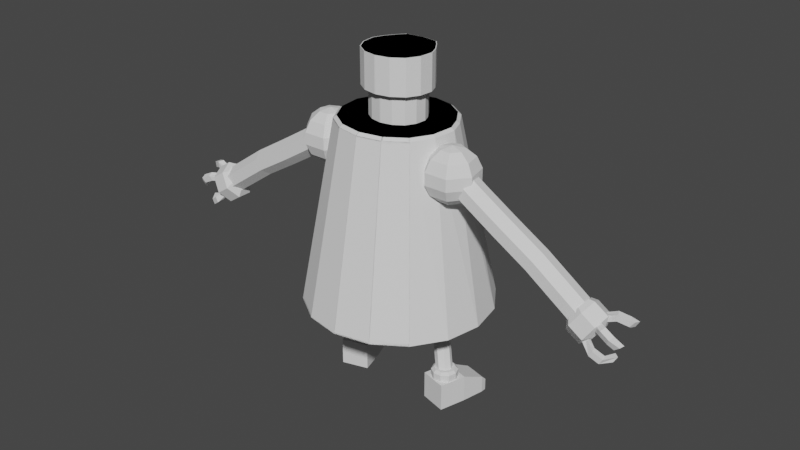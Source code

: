 # Source: friend.blend  (saved by Blender 3.4.6; exported with 4.5.12 LTS)
import bpy
from mathutils import Matrix  # noqa: F401  (used for matrix-valued properties, if any)

bpy.ops.wm.read_factory_settings(use_empty=True)
scene = bpy.context.scene
scene.name = 'Scene'

# ---- collections
col_collection = bpy.data.collections.new('Collection'); scene.collection.children.link(col_collection)

# ---- world
world_world = bpy.data.worlds.new('World'); scene.world = world_world
world_world.use_nodes = True; world_world.node_tree.nodes.clear()
_N = world_world.node_tree.nodes; _L = world_world.node_tree.links
n0 = _N.new('ShaderNodeOutputWorld'); n0.name = 'World Output'; n0.location = (300, 300)
n1 = _N.new('ShaderNodeBackground'); n1.name = 'Background'; n1.location = (10, 300)
n1.inputs[0].default_value = (0.05088, 0.05088, 0.05088, 1.0)
_L.new(n1.outputs[0], n0.inputs[0])
n0.is_active_output = True
world_world.color = (0.05088, 0.05088, 0.05088)
world_world.use_sun_shadow = False
world_world.sun_shadow_jitter_overblur = 0.0

# ---- meshes
me_cylinder = bpy.data.meshes.new('Cylinder')
me_cylinder.from_pydata([(-4.913, -2.035, 10.87), (-3.76, -3.76, 10.87), (-2.035, -4.913, 10.87), (-1.004e-07, -5.317, 10.87), (2.035, -4.913, 10.87), (3.76, -3.76, 10.87), (4.913, -2.035, 10.87), (5.317, 0.0, 10.87), (-5.317, 0.0, 10.87), (-4.913, 2.035, 10.87), (-3.76, 3.76, 10.87), (-2.035, 4.913, 10.87), (-1.004e-07, 5.317, 10.87), (2.035, 4.913, 10.87), (3.76, 3.76, 10.87), (4.913, 2.035, 10.87), (-1.112e-07, -4.385, 10.33), (-1.678, -4.051, 10.33), (1.678, -4.051, 10.33), (3.1, -3.1, 10.33), (4.051, -1.678, 10.33), (4.385, 0.0, 10.33), (-3.1, -3.1, 10.33), (-4.051, -1.678, 10.33), (-4.385, 0.0, 10.33), (-4.051, 1.678, 10.33), (-3.1, 3.1, 10.33), (-1.678, 4.051, 10.33), (-1.112e-07, 4.385, 10.33), (1.678, 4.051, 10.33), (3.1, 3.1, 10.33), (4.051, 1.678, 10.33), (-2.89, -1.294, 21.42), (-3.053, -1.361, 21.28), (-2.16, -2.387, 21.42), (-2.282, -2.515, 21.28), (-1.072, -2.994, 21.42), (-1.129, -3.161, 21.28), (0.2134, -3.11, 21.42), (0.2322, -3.287, 21.28), (1.122, -2.744, 21.42), (1.202, -2.901, 21.28), (2.094, -2.094, 21.42), (2.22, -2.22, 21.28), (2.736, -1.133, 21.42), (2.901, -1.202, 21.28), (2.961, 0.0, 21.42), (3.14, 0.0, 21.28), (-3.147, 1.863e-09, 21.42), (-3.324, 0.0, 21.28), (-2.89, 1.294, 21.42), (-3.053, 1.361, 21.28), (-2.16, 2.387, 21.42), (-2.282, 2.515, 21.28), (-1.072, 2.994, 21.42), (-1.129, 3.161, 21.28), (0.2134, 3.11, 21.42), (0.2322, 3.287, 21.28), (1.122, 2.744, 21.42), (1.202, 2.901, 21.28), (2.094, 2.094, 21.42), (2.22, 2.22, 21.28), (2.736, 1.133, 21.42), (2.901, 1.202, 21.28)], [], [(7, 47, 45, 6), (15, 63, 47, 7), (6, 45, 43, 5), (5, 43, 41, 4), (4, 41, 39, 3), (3, 39, 37, 2), (0, 33, 49, 8), (2, 37, 35, 1), (9, 51, 53, 10), (10, 53, 55, 11), (11, 55, 57, 12), (12, 57, 59, 13), (13, 59, 61, 14), (14, 61, 63, 15), (2, 1, 22, 17), (8, 49, 51, 9), (1, 35, 33, 0), (20, 19, 18, 16, 17, 22, 23, 24, 25, 26, 27, 28, 29, 30, 31, 21), (10, 11, 27, 26), (15, 7, 21, 31), (4, 3, 16, 18), (8, 9, 25, 24), (13, 14, 30, 29), (1, 0, 23, 22), (11, 12, 28, 27), (7, 6, 20, 21), (5, 4, 18, 19), (9, 10, 26, 25), (14, 15, 31, 30), (0, 8, 24, 23), (3, 2, 17, 16), (12, 13, 29, 28), (6, 5, 19, 20), (39, 41, 40, 38), (41, 43, 42, 40), (43, 45, 44, 42), (45, 47, 46, 44), (37, 39, 38, 36), (35, 37, 36, 34), (33, 35, 34, 32), (49, 33, 32, 48), (51, 49, 48, 50), (53, 51, 50, 52), (55, 53, 52, 54), (57, 55, 54, 56), (59, 57, 56, 58), (61, 59, 58, 60), (63, 61, 60, 62), (47, 63, 62, 46), (40, 42, 44, 46, 62, 60, 58, 56, 54, 52, 50, 48, 32, 34, 36, 38)])
_uv = me_cylinder.uv_layers.new(name='UVMap')
_uv.uv.foreach_set('vector', [0.9375, 0.5, 0.9375, 0.9932, 0.875, 0.9932, 0.875, 0.5, 0.0625, 0.5, 0.0625, 0.9932, 0.0, 0.9932, 0.0, 0.5, 1.0, 0.5, 1.0, 0.9932, 0.9375, 0.9932, 0.9375, 0.5, 0.875, 0.5, 0.875, 0.9932, 0.8125, 0.9932, 0.8125, 0.5, 0.8125, 0.5, 0.8125, 0.9932, 0.75, 0.9932, 0.75, 0.5, 0.75, 0.5, 0.75, 0.9932, 0.6875, 0.9932, 0.6875, 0.5, 0.5625, 0.5, 0.5625, 0.9932, 0.5, 0.9932, 0.5, 0.5, 0.6875, 0.5, 0.6875, 0.9932, 0.625, 0.9932, 0.625, 0.5, 0.4375, 0.5, 0.4375, 0.9932, 0.375, 0.9932, 0.375, 0.5, 0.375, 0.5, 0.375, 0.9932, 0.3125, 0.9932, 0.3125, 0.5, 0.3125, 0.5, 0.3125, 0.9932, 0.25, 0.9932, 0.25, 0.5, 0.25, 0.5, 0.25, 0.9932, 0.1875, 0.9932, 0.1875, 0.5, 0.1875, 0.5, 0.1875, 0.9932, 0.125, 0.9932, 0.125, 0.5, 0.125, 0.5, 0.125, 0.9932, 0.0625, 0.9932, 0.0625, 0.5, 0.6875, 0.5, 0.625, 0.5, 0.625, 0.5, 0.6875, 0.5, 0.5, 0.5, 0.5, 0.9932, 0.4375, 0.9932, 0.4375, 0.5, 0.625, 0.5, 0.625, 0.9932, 0.5625, 0.9932, 0.5625, 0.5, 0.8418, 0.4717, 0.9197, 0.4197, 0.9717, 0.3418, 0.99, 0.25, 0.9717, 0.1582, 0.9197, 0.08029, 0.8418, 0.02827, 0.75, 0.01, 0.6582, 0.02827, 0.5803, 0.08029, 0.5283, 0.1582, 0.51, 0.25, 0.5283, 0.3418, 0.5803, 0.4197, 0.6582, 0.4717, 0.75, 0.49, 0.375, 0.5, 0.3125, 0.5, 0.3125, 0.5, 0.375, 0.5, 0.0625, 0.5, 0.0, 0.5, 0.0, 0.5, 0.0625, 0.5, 0.8125, 0.5, 0.75, 0.5, 0.75, 0.5, 0.8125, 0.5, 0.5, 0.5, 0.4375, 0.5, 0.4375, 0.5, 0.5, 0.5, 0.1875, 0.5, 0.125, 0.5, 0.125, 0.5, 0.1875, 0.5, 0.625, 0.5, 0.5625, 0.5, 0.5625, 0.5, 0.625, 0.5, 0.3125, 0.5, 0.25, 0.5, 0.25, 0.5, 0.3125, 0.5, 0.9375, 0.5, 0.875, 0.5, 0.875, 0.5, 0.9375, 0.5, 0.875, 0.5, 0.8125, 0.5, 0.8125, 0.5, 0.875, 0.5, 0.4375, 0.5, 0.375, 0.5, 0.375, 0.5, 0.4375, 0.5, 0.125, 0.5, 0.0625, 0.5, 0.0625, 0.5, 0.125, 0.5, 0.5625, 0.5, 0.5, 0.5, 0.5, 0.5, 0.5625, 0.5, 0.75, 0.5, 0.6875, 0.5, 0.6875, 0.5, 0.75, 0.5, 0.25, 0.5, 0.1875, 0.5, 0.1875, 0.5, 0.25, 0.5, 1.0, 0.5, 0.9375, 0.5, 0.9375, 0.5, 1.0, 0.5, 0.49, 0.25, 0.4717, 0.3418, 0.4607, 0.3353, 0.4792, 0.251, 0.4717, 0.3418, 0.4197, 0.4197, 0.4115, 0.4115, 0.4607, 0.3353, 0.4197, 0.4197, 0.3418, 0.4717, 0.3374, 0.4611, 0.4115, 0.4115, 0.3418, 0.4717, 0.25, 0.49, 0.25, 0.4785, 0.3374, 0.4611, 0.4717, 0.1582, 0.49, 0.25, 0.4792, 0.251, 0.4618, 0.1618, 0.4197, 0.08029, 0.4717, 0.1582, 0.4618, 0.1618, 0.4128, 0.08776, 0.3418, 0.02827, 0.4197, 0.08029, 0.4128, 0.08776, 0.338, 0.03814, 0.25, 0.01, 0.3418, 0.02827, 0.338, 0.03814, 0.25, 0.02063, 0.1582, 0.02827, 0.25, 0.01, 0.25, 0.02063, 0.162, 0.03814, 0.08029, 0.08029, 0.1582, 0.02827, 0.162, 0.03814, 0.08721, 0.08776, 0.02827, 0.1582, 0.08029, 0.08029, 0.08721, 0.08776, 0.03815, 0.1618, 0.01001, 0.25, 0.02827, 0.1582, 0.03815, 0.1618, 0.02082, 0.251, 0.02827, 0.3418, 0.01, 0.25, 0.02082, 0.251, 0.03927, 0.3353, 0.08029, 0.4197, 0.02827, 0.3418, 0.03927, 0.3353, 0.08854, 0.4115, 0.1582, 0.4717, 0.08029, 0.4197, 0.08854, 0.4115, 0.1626, 0.4611, 0.25, 0.49, 0.1582, 0.4717, 0.1626, 0.4611, 0.25, 0.4785, 0.4607, 0.3353, 0.4115, 0.4115, 0.3374, 0.4611, 0.25, 0.4785, 0.1626, 0.4611, 0.08854, 0.4115, 0.03927, 0.3353, 0.02082, 0.251, 0.03815, 0.1618, 0.08721, 0.08776, 0.162, 0.03814, 0.25, 0.02063, 0.338, 0.03814, 0.4128, 0.08776, 0.4618, 0.1618, 0.4792, 0.251])
me_cylinder.use_mirror_y = True
me_cylinder.update()
me_cylinder_001 = bpy.data.meshes.new('Cylinder.001')
me_cylinder_001.from_pydata([(-1.412, -0.6549, 21.35), (-1.054, -1.191, 21.35), (-0.5174, -1.49, 21.35), (0.1151, -1.547, 21.35), (0.5619, -1.367, 21.35), (1.034, -1.052, 21.35), (1.35, -0.7898, 21.35), (1.46, -0.02245, 21.35), (-1.538, -0.02245, 21.35), (-1.412, 0.61, 21.35), (-1.054, 1.146, 21.35), (-0.5174, 1.445, 21.35), (0.1151, 1.502, 21.35), (0.5619, 1.322, 21.35), (1.034, 1.007, 21.35), (1.35, 0.7363, 21.35), (-1.412, -0.6549, 23.02), (-1.054, -1.191, 23.02), (-0.5174, -1.49, 23.02), (0.1151, -1.547, 23.02), (0.5619, -1.367, 23.02), (1.034, -1.052, 23.02), (1.35, -0.7898, 23.02), (1.46, -0.02245, 23.02), (-1.538, -0.02245, 23.02), (-1.412, 0.61, 23.02), (-1.054, 1.146, 23.02), (-0.5174, 1.445, 23.02), (0.1151, 1.502, 23.02), (0.5619, 1.322, 23.02), (1.034, 1.007, 23.02), (1.35, 0.7363, 23.02), (0.1419, -1.919, 23.02), (0.6976, -1.695, 23.02), (1.285, -1.302, 23.02), (1.677, -0.9766, 23.02), (1.815, -0.02232, 23.02), (-0.6446, -1.847, 23.02), (-1.311, -1.476, 23.02), (-1.757, -0.8088, 23.02), (-1.913, -0.02232, 23.02), (-1.757, 0.7642, 23.02), (-1.311, 1.431, 23.02), (-0.6446, 1.803, 23.02), (0.1419, 1.874, 23.02), (0.6976, 1.65, 23.02), (1.285, 1.258, 23.02), (1.677, 0.9213, 23.02), (0.1419, -1.919, 25.01), (0.6976, -1.695, 25.01), (1.285, -1.302, 25.01), (1.677, -0.9766, 25.01), (1.815, -0.02232, 25.01), (-0.6446, -1.847, 25.01), (-1.311, -1.476, 25.01), (-1.757, -0.8088, 25.01), (-1.913, -0.02232, 25.01), (-1.757, 0.7642, 25.01), (-1.311, 1.431, 25.01), (-0.6446, 1.803, 25.01), (0.1419, 1.874, 25.01), (0.6976, 1.65, 25.01), (1.285, 1.258, 25.01), (1.677, 0.9213, 25.01)], [], [(4, 3, 2, 1, 0, 8, 9, 10, 11, 12, 13, 14, 15, 7, 6, 5), (21, 22, 35, 34), (15, 14, 30, 31), (8, 0, 16, 24), (3, 4, 20, 19), (7, 15, 31, 23), (9, 8, 24, 25), (4, 5, 21, 20), (10, 9, 25, 26), (5, 6, 22, 21), (11, 10, 26, 27), (6, 7, 23, 22), (12, 11, 27, 28), (2, 3, 19, 18), (13, 12, 28, 29), (1, 2, 18, 17), (14, 13, 29, 30), (0, 1, 17, 16), (41, 40, 56, 57), (27, 26, 42, 43), (22, 23, 36, 35), (28, 27, 43, 44), (18, 19, 32, 37), (29, 28, 44, 45), (17, 18, 37, 38), (30, 29, 45, 46), (16, 17, 38, 39), (31, 30, 46, 47), (24, 16, 39, 40), (19, 20, 33, 32), (23, 31, 47, 36), (25, 24, 40, 41), (20, 21, 34, 33), (26, 25, 41, 42), (49, 50, 51, 52, 63, 62, 61, 60, 59, 58, 57, 56, 55, 54, 53, 48), (33, 34, 50, 49), (42, 41, 57, 58), (34, 35, 51, 50), (43, 42, 58, 59), (35, 36, 52, 51), (44, 43, 59, 60), (37, 32, 48, 53), (45, 44, 60, 61), (38, 37, 53, 54), (46, 45, 61, 62), (39, 38, 54, 55), (47, 46, 62, 63), (40, 39, 55, 56), (32, 33, 49, 48), (36, 47, 63, 52)])
_uv = me_cylinder_001.uv_layers.new(name='UVMap')
_uv.uv.foreach_set('vector', [0.4717, 0.3418, 0.49, 0.25, 0.4717, 0.1582, 0.4197, 0.08029, 0.3418, 0.02827, 0.25, 0.01, 0.1582, 0.02827, 0.08029, 0.08029, 0.02827, 0.1582, 0.01, 0.25, 0.02827, 0.3418, 0.08029, 0.4197, 0.1582, 0.4717, 0.25, 0.49, 0.3418, 0.4717, 0.4197, 0.4197, 0.4197, 0.4197, 0.3418, 0.4717, 0.3418, 0.4717, 0.4197, 0.4197, 0.1582, 0.4717, 0.08029, 0.4197, 0.08029, 0.4197, 0.1582, 0.4717, 0.25, 0.01, 0.3418, 0.02827, 0.3418, 0.02827, 0.25, 0.01, 0.49, 0.25, 0.4717, 0.3418, 0.4717, 0.3418, 0.49, 0.25, 0.25, 0.49, 0.1582, 0.4717, 0.1582, 0.4717, 0.25, 0.49, 0.1582, 0.02827, 0.25, 0.01, 0.25, 0.01, 0.1582, 0.02827, 0.4717, 0.3418, 0.4197, 0.4197, 0.4197, 0.4197, 0.4717, 0.3418, 0.08029, 0.08029, 0.1582, 0.02827, 0.1582, 0.02827, 0.08029, 0.08029, 0.4197, 0.4197, 0.3418, 0.4717, 0.3418, 0.4717, 0.4197, 0.4197, 0.02827, 0.1582, 0.08029, 0.08029, 0.08029, 0.08029, 0.02827, 0.1582, 0.3418, 0.4717, 0.25, 0.49, 0.25, 0.49, 0.3418, 0.4717, 0.01, 0.25, 0.02827, 0.1582, 0.02827, 0.1582, 0.01, 0.25, 0.4717, 0.1582, 0.49, 0.25, 0.49, 0.25, 0.4717, 0.1582, 0.02827, 0.3418, 0.01, 0.25, 0.01, 0.25, 0.02827, 0.3418, 0.4197, 0.08029, 0.4717, 0.1582, 0.4717, 0.1582, 0.4197, 0.08029, 0.08029, 0.4197, 0.02827, 0.3418, 0.02827, 0.3418, 0.08029, 0.4197, 0.3418, 0.02827, 0.4197, 0.08029, 0.4197, 0.08029, 0.3418, 0.02827, 0.1582, 0.02827, 0.25, 0.01, 0.25, 0.01, 0.1582, 0.02827, 0.02827, 0.1582, 0.08029, 0.08029, 0.08029, 0.08029, 0.02827, 0.1582, 0.3418, 0.4717, 0.25, 0.49, 0.25, 0.49, 0.3418, 0.4717, 0.01, 0.25, 0.02827, 0.1582, 0.02827, 0.1582, 0.01, 0.25, 0.4717, 0.1582, 0.49, 0.25, 0.49, 0.25, 0.4717, 0.1582, 0.02827, 0.3418, 0.01, 0.25, 0.01, 0.25, 0.02827, 0.3418, 0.4197, 0.08029, 0.4717, 0.1582, 0.4717, 0.1582, 0.4197, 0.08029, 0.08029, 0.4197, 0.02827, 0.3418, 0.02827, 0.3418, 0.08029, 0.4197, 0.3418, 0.02827, 0.4197, 0.08029, 0.4197, 0.08029, 0.3418, 0.02827, 0.1582, 0.4717, 0.08029, 0.4197, 0.08029, 0.4197, 0.1582, 0.4717, 0.25, 0.01, 0.3418, 0.02827, 0.3418, 0.02827, 0.25, 0.01, 0.49, 0.25, 0.4717, 0.3418, 0.4717, 0.3418, 0.49, 0.25, 0.25, 0.49, 0.1582, 0.4717, 0.1582, 0.4717, 0.25, 0.49, 0.1582, 0.02827, 0.25, 0.01, 0.25, 0.01, 0.1582, 0.02827, 0.4717, 0.3418, 0.4197, 0.4197, 0.4197, 0.4197, 0.4717, 0.3418, 0.08029, 0.08029, 0.1582, 0.02827, 0.1582, 0.02827, 0.08029, 0.08029, 0.4717, 0.3418, 0.4197, 0.4197, 0.3418, 0.4717, 0.25, 0.49, 0.1582, 0.4717, 0.08029, 0.4197, 0.02827, 0.3418, 0.01, 0.25, 0.02827, 0.1582, 0.08029, 0.08029, 0.1582, 0.02827, 0.25, 0.01, 0.3418, 0.02827, 0.4197, 0.08029, 0.4717, 0.1582, 0.49, 0.25, 0.4717, 0.3418, 0.4197, 0.4197, 0.4197, 0.4197, 0.4717, 0.3418, 0.08029, 0.08029, 0.1582, 0.02827, 0.1582, 0.02827, 0.08029, 0.08029, 0.4197, 0.4197, 0.3418, 0.4717, 0.3418, 0.4717, 0.4197, 0.4197, 0.02827, 0.1582, 0.08029, 0.08029, 0.08029, 0.08029, 0.02827, 0.1582, 0.3418, 0.4717, 0.25, 0.49, 0.25, 0.49, 0.3418, 0.4717, 0.01, 0.25, 0.02827, 0.1582, 0.02827, 0.1582, 0.01, 0.25, 0.4717, 0.1582, 0.49, 0.25, 0.49, 0.25, 0.4717, 0.1582, 0.02827, 0.3418, 0.01, 0.25, 0.01, 0.25, 0.02827, 0.3418, 0.4197, 0.08029, 0.4717, 0.1582, 0.4717, 0.1582, 0.4197, 0.08029, 0.08029, 0.4197, 0.02827, 0.3418, 0.02827, 0.3418, 0.08029, 0.4197, 0.3418, 0.02827, 0.4197, 0.08029, 0.4197, 0.08029, 0.3418, 0.02827, 0.1582, 0.4717, 0.08029, 0.4197, 0.08029, 0.4197, 0.1582, 0.4717, 0.25, 0.01, 0.3418, 0.02827, 0.3418, 0.02827, 0.25, 0.01, 0.49, 0.25, 0.4717, 0.3418, 0.4717, 0.3418, 0.49, 0.25, 0.25, 0.49, 0.1582, 0.4717, 0.1582, 0.4717, 0.25, 0.49])
me_cylinder_001.use_mirror_y = True
me_cylinder_001.update()
me_sphere = bpy.data.meshes.new('Sphere')
me_sphere.from_pydata([(-3.995, -0.1645, 19.24), (-3.995, 0.3669, 18.82), (-3.995, 0.6619, 18.2), (-3.995, 0.6619, 17.52), (-3.995, -0.1645, 16.49), (-3.477, -0.414, 19.24), (-3.061, -0.08267, 18.82), (-2.83, 0.1012, 18.2), (-2.83, 0.1012, 17.52), (-3.061, -0.08267, 16.91), (-3.477, -0.414, 16.49), (-3.349, -0.9747, 19.24), (-2.83, -1.093, 18.82), (-2.543, -1.159, 18.2), (-2.543, -1.159, 17.52), (-2.83, -1.093, 16.91), (-3.349, -0.9747, 16.49), (-3.707, -1.424, 19.24), (-3.477, -1.903, 18.82), (-3.349, -2.169, 18.2), (-3.349, -2.169, 17.52), (-3.477, -1.903, 16.91), (-3.707, -1.424, 16.49), (-3.995, -0.8272, 16.34), (-3.995, -0.8272, 19.39), (-4.282, -1.424, 19.24), (-4.513, -1.903, 18.82), (-4.641, -2.169, 18.2), (-4.641, -2.169, 17.52), (-4.513, -1.903, 16.91), (-4.282, -1.424, 16.49), (-4.641, -0.9747, 19.24), (-5.159, -1.093, 18.82), (-5.446, -1.159, 18.2), (-5.446, -1.159, 17.52), (-5.159, -1.093, 16.91), (-4.641, -0.9747, 16.49), (-4.513, -0.414, 19.24), (-4.928, -0.08267, 18.82), (-5.159, 0.1012, 18.2), (-5.159, 0.1012, 17.52), (-4.928, -0.08267, 16.91), (-4.513, -0.414, 16.49), (-3.995, 0.3669, 16.91)], [], [(23, 4, 10), (43, 3, 8, 9), (2, 1, 6, 7), (0, 24, 5), (4, 43, 9, 10), (3, 2, 7, 8), (1, 0, 5, 6), (6, 5, 11, 12), (23, 10, 16), (9, 8, 14, 15), (7, 6, 12, 13), (5, 24, 11), (10, 9, 15, 16), (8, 7, 13, 14), (23, 16, 22), (15, 14, 20, 21), (13, 12, 18, 19), (11, 24, 17), (16, 15, 21, 22), (14, 13, 19, 20), (12, 11, 17, 18), (21, 20, 28, 29), (19, 18, 26, 27), (17, 24, 25), (22, 21, 29, 30), (20, 19, 27, 28), (18, 17, 25, 26), (23, 22, 30), (25, 24, 31), (30, 29, 35, 36), (28, 27, 33, 34), (26, 25, 31, 32), (23, 30, 36), (29, 28, 34, 35), (27, 26, 32, 33), (36, 35, 41, 42), (34, 33, 39, 40), (32, 31, 37, 38), (23, 36, 42), (35, 34, 40, 41), (33, 32, 38, 39), (31, 24, 37), (40, 39, 2, 3), (38, 37, 0, 1), (23, 42, 4), (41, 40, 3, 43), (39, 38, 1, 2), (37, 24, 0), (42, 41, 43, 4)])
_uv = me_sphere.uv_layers.new(name='UVMap')
_uv.uv.foreach_set('vector', [0.6429, 0.0, 0.7143, 0.1429, 0.5714, 0.1429, 0.7143, 0.2857, 0.7143, 0.4286, 0.5714, 0.4286, 0.5714, 0.2857, 0.7143, 0.5714, 0.7143, 0.7143, 0.5714, 0.7143, 0.5714, 0.5714, 0.7143, 0.8571, 0.6429, 1.0, 0.5714, 0.8571, 0.7143, 0.1429, 0.7143, 0.2857, 0.5714, 0.2857, 0.5714, 0.1429, 0.7143, 0.4286, 0.7143, 0.5714, 0.5714, 0.5714, 0.5714, 0.4286, 0.7143, 0.7143, 0.7143, 0.8571, 0.5714, 0.8571, 0.5714, 0.7143, 0.5714, 0.7143, 0.5714, 0.8571, 0.4286, 0.8571, 0.4286, 0.7143, 0.5, 0.0, 0.5714, 0.1429, 0.4286, 0.1429, 0.5714, 0.2857, 0.5714, 0.4286, 0.4286, 0.4286, 0.4286, 0.2857, 0.5714, 0.5714, 0.5714, 0.7143, 0.4286, 0.7143, 0.4286, 0.5714, 0.5714, 0.8571, 0.5, 1.0, 0.4286, 0.8571, 0.5714, 0.1429, 0.5714, 0.2857, 0.4286, 0.2857, 0.4286, 0.1429, 0.5714, 0.4286, 0.5714, 0.5714, 0.4286, 0.5714, 0.4286, 0.4286, 0.3571, 0.0, 0.4286, 0.1429, 0.2857, 0.1429, 0.4286, 0.2857, 0.4286, 0.4286, 0.2857, 0.4286, 0.2857, 0.2857, 0.4286, 0.5714, 0.4286, 0.7143, 0.2857, 0.7143, 0.2857, 0.5714, 0.4286, 0.8571, 0.3571, 1.0, 0.2857, 0.8571, 0.4286, 0.1429, 0.4286, 0.2857, 0.2857, 0.2857, 0.2857, 0.1429, 0.4286, 0.4286, 0.4286, 0.5714, 0.2857, 0.5714, 0.2857, 0.4286, 0.4286, 0.7143, 0.4286, 0.8571, 0.2857, 0.8571, 0.2857, 0.7143, 0.2857, 0.2857, 0.2857, 0.4286, 0.1429, 0.4286, 0.1429, 0.2857, 0.2857, 0.5714, 0.2857, 0.7143, 0.1429, 0.7143, 0.1429, 0.5714, 0.2857, 0.8571, 0.2143, 1.0, 0.1429, 0.8571, 0.2857, 0.1429, 0.2857, 0.2857, 0.1429, 0.2857, 0.1429, 0.1429, 0.2857, 0.4286, 0.2857, 0.5714, 0.1429, 0.5714, 0.1429, 0.4286, 0.2857, 0.7143, 0.2857, 0.8571, 0.1429, 0.8571, 0.1429, 0.7143, 0.2143, 0.0, 0.2857, 0.1429, 0.1429, 0.1429, 0.1429, 0.8571, 0.07143, 1.0, 0.0, 0.8571, 0.1429, 0.1429, 0.1429, 0.2857, 2.98e-08, 0.2857, 0.0, 0.1429, 0.1429, 0.4286, 0.1429, 0.5714, 2.98e-08, 0.5714, 2.98e-08, 0.4286, 0.1429, 0.7143, 0.1429, 0.8571, 0.0, 0.8571, 2.98e-08, 0.7143, 0.07143, 0.0, 0.1429, 0.1429, 0.0, 0.1429, 0.1429, 0.2857, 0.1429, 0.4286, 2.98e-08, 0.4286, 2.98e-08, 0.2857, 0.1429, 0.5714, 0.1429, 0.7143, 2.98e-08, 0.7143, 2.98e-08, 0.5714, 1.0, 0.1429, 1.0, 0.2857, 0.8571, 0.2857, 0.8571, 0.1429, 1.0, 0.4286, 1.0, 0.5714, 0.8571, 0.5714, 0.8571, 0.4286, 1.0, 0.7143, 1.0, 0.8571, 0.8571, 0.8571, 0.8571, 0.7143, 0.9286, 0.0, 1.0, 0.1429, 0.8571, 0.1429, 1.0, 0.2857, 1.0, 0.4286, 0.8571, 0.4286, 0.8571, 0.2857, 1.0, 0.5714, 1.0, 0.7143, 0.8571, 0.7143, 0.8571, 0.5714, 1.0, 0.8571, 0.9286, 1.0, 0.8571, 0.8571, 0.8571, 0.4286, 0.8571, 0.5714, 0.7143, 0.5714, 0.7143, 0.4286, 0.8571, 0.7143, 0.8571, 0.8571, 0.7143, 0.8571, 0.7143, 0.7143, 0.7857, 0.0, 0.8571, 0.1429, 0.7143, 0.1429, 0.8571, 0.2857, 0.8571, 0.4286, 0.7143, 0.4286, 0.7143, 0.2857, 0.8571, 0.5714, 0.8571, 0.7143, 0.7143, 0.7143, 0.7143, 0.5714, 0.8571, 0.8571, 0.7857, 1.0, 0.7143, 0.8571, 0.8571, 0.1429, 0.8571, 0.2857, 0.7143, 0.2857, 0.7143, 0.1429])
me_sphere.update()
me_cube_001 = bpy.data.meshes.new('Cube.001')
me_cube_001.from_pydata([(-3.624, -0.845, 0.4323), (-3.624, -0.845, 2.002), (-4.059, 0.6632, 0.4323), (-4.059, 0.6632, 2.002), (-2.116, -0.41, 0.4323), (-2.116, -0.41, 2.002), (-2.551, 1.098, 0.4323), (-2.551, 1.098, 2.002), (-4.317, 1.996, 1.393), (-4.317, 1.996, 0.4103), (-3.042, 2.363, 0.4103), (-3.042, 2.363, 1.393), (-4.293, 2.345, 1.062), (-4.293, 2.345, 0.379), (-3.248, 2.647, 0.379), (-3.248, 2.647, 1.062), (-3.303, 0.8487, 1.955), (-2.837, 0.8332, 1.955), (-2.47, 0.5471, 1.955), (-2.341, 0.09963, 1.955), (-2.499, -0.3382, 1.955), (-2.885, -0.5992, 1.955), (-3.35, -0.5837, 1.955), (-3.718, -0.2976, 1.955), (-3.847, 0.1498, 1.955), (-3.688, 0.5877, 1.955), (-3.261, 0.7041, 2.552), (-3.303, 0.8487, 2.408), (-2.889, 0.6917, 2.552), (-2.837, 0.8332, 2.408), (-2.595, 0.4627, 2.552), (-2.47, 0.5471, 2.408), (-2.491, 0.1046, 2.552), (-2.341, 0.09963, 2.408), (-2.618, -0.2457, 2.552), (-2.499, -0.3382, 2.408), (-2.927, -0.4546, 2.552), (-2.885, -0.5992, 2.408), (-3.299, -0.4422, 2.552), (-3.35, -0.5837, 2.408), (-3.593, -0.2132, 2.552), (-3.718, -0.2976, 2.408), (-3.696, 0.1448, 2.552), (-3.847, 0.1498, 2.408), (-3.57, 0.4952, 2.552), (-3.688, 0.5877, 2.408)], [], [(0, 1, 3, 2), (2, 3, 8, 9), (6, 7, 5, 4), (4, 5, 1, 0), (2, 6, 4, 0), (7, 3, 1, 5), (8, 11, 15, 12), (7, 6, 10, 11), (6, 2, 9, 10), (3, 7, 11, 8), (13, 12, 15, 14), (9, 8, 12, 13), (11, 10, 14, 15), (10, 9, 13, 14), (25, 45, 27, 16), (18, 31, 33, 19), (19, 33, 35, 20), (20, 35, 37, 21), (21, 37, 39, 22), (22, 39, 41, 23), (23, 41, 43, 24), (24, 43, 45, 25), (16, 27, 29, 17), (17, 29, 31, 18), (16, 17, 18, 19, 20, 21, 22, 23, 24, 25), (29, 27, 26, 28), (31, 29, 28, 30), (33, 31, 30, 32), (35, 33, 32, 34), (37, 35, 34, 36), (39, 37, 36, 38), (41, 39, 38, 40), (43, 41, 40, 42), (45, 43, 42, 44), (27, 45, 44, 26), (28, 26, 44, 42, 40, 38, 36, 34, 32, 30)])
_uv = me_cube_001.uv_layers.new(name='UVMap')
_uv.uv.foreach_set('vector', [0.375, 0.0, 0.625, 0.0, 0.625, 0.25, 0.375, 0.25, 0.375, 0.25, 0.625, 0.25, 0.625, 0.25, 0.375, 0.25, 0.375, 0.5, 0.625, 0.5, 0.625, 0.75, 0.375, 0.75, 0.375, 0.75, 0.625, 0.75, 0.625, 1.0, 0.375, 1.0, 0.125, 0.5, 0.375, 0.5, 0.375, 0.75, 0.125, 0.75, 0.625, 0.5, 0.875, 0.5, 0.875, 0.75, 0.625, 0.75, 0.875, 0.5, 0.625, 0.5, 0.625, 0.5, 0.875, 0.5, 0.625, 0.5, 0.375, 0.5, 0.375, 0.5, 0.625, 0.5, 0.375, 0.5, 0.125, 0.5, 0.125, 0.5, 0.375, 0.5, 0.875, 0.5, 0.625, 0.5, 0.625, 0.5, 0.875, 0.5, 0.375, 0.25, 0.625, 0.25, 0.625, 0.5, 0.375, 0.5, 0.375, 0.25, 0.625, 0.25, 0.625, 0.25, 0.375, 0.25, 0.625, 0.5, 0.375, 0.5, 0.375, 0.5, 0.625, 0.5, 0.375, 0.5, 0.125, 0.5, 0.125, 0.5, 0.375, 0.5, 0.1, 0.5, 0.1, 0.88, -7.451e-08, 0.88, -7.451e-08, 0.5, 0.8, 0.5, 0.8, 0.88, 0.7, 0.88, 0.7, 0.5, 0.7, 0.5, 0.7, 0.88, 0.6, 0.88, 0.6, 0.5, 0.6, 0.5, 0.6, 0.88, 0.5, 0.88, 0.5, 0.5, 0.5, 0.5, 0.5, 0.88, 0.4, 0.88, 0.4, 0.5, 0.4, 0.5, 0.4, 0.88, 0.3, 0.88, 0.3, 0.5, 0.3, 0.5, 0.3, 0.88, 0.2, 0.88, 0.2, 0.5, 0.2, 0.5, 0.2, 0.88, 0.1, 0.88, 0.1, 0.5, 1.0, 0.5, 1.0, 0.88, 0.9, 0.88, 0.9, 0.5, 0.9, 0.5, 0.9, 0.88, 0.8, 0.88, 0.8, 0.5, 0.75, 0.49, 0.8911, 0.4442, 0.9783, 0.3242, 0.9783, 0.1758, 0.8911, 0.05584, 0.75, 0.01, 0.6089, 0.05584, 0.5217, 0.1758, 0.5217, 0.3242, 0.6089, 0.4442, 0.3911, 0.4442, 0.25, 0.49, 0.25, 0.4421, 0.3629, 0.4054, 0.4783, 0.3242, 0.3911, 0.4442, 0.3629, 0.4054, 0.4327, 0.3093, 0.4783, 0.1758, 0.4783, 0.3242, 0.4327, 0.3093, 0.4327, 0.1907, 0.3911, 0.05584, 0.4783, 0.1758, 0.4327, 0.1907, 0.3629, 0.09462, 0.25, 0.01, 0.3911, 0.05584, 0.3629, 0.09462, 0.25, 0.05794, 0.1089, 0.05584, 0.25, 0.01, 0.25, 0.05794, 0.1371, 0.09462, 0.02175, 0.1758, 0.1089, 0.05584, 0.1371, 0.09462, 0.06734, 0.1907, 0.02175, 0.3242, 0.02175, 0.1758, 0.06734, 0.1907, 0.06734, 0.3093, 0.1089, 0.4442, 0.02175, 0.3242, 0.06734, 0.3093, 0.1371, 0.4054, 0.25, 0.49, 0.1089, 0.4442, 0.1371, 0.4054, 0.25, 0.4421, 0.3629, 0.4054, 0.25, 0.4421, 0.1371, 0.4054, 0.06734, 0.3093, 0.06734, 0.1907, 0.1371, 0.09462, 0.25, 0.05794, 0.3629, 0.09462, 0.4327, 0.1907, 0.4327, 0.3093])
me_cube_001.update()
me_cylinder_002 = bpy.data.meshes.new('Cylinder.002')
me_cylinder_002.from_pydata([(-3.061, 0.5899, 2.493), (-2.84, 0.7767, 3.034), (-2.729, 0.4526, 2.493), (-2.508, 0.6393, 3.034), (-2.592, 0.1209, 2.493), (-2.371, 0.3077, 3.034), (-2.729, -0.2107, 2.493), (-2.508, -0.02394, 3.034), (-3.061, -0.3481, 2.493), (-2.84, -0.1613, 3.034), (-3.393, -0.2107, 2.493), (-3.172, -0.02394, 3.034), (-3.53, 0.1209, 2.493), (-3.309, 0.3077, 3.034), (-3.393, 0.4526, 2.493), (-3.172, 0.6393, 3.034), (-2.308, 1.152, 4.938), (-1.977, 1.014, 4.938), (-1.839, 0.6828, 4.938), (-1.977, 0.3512, 4.938), (-2.308, 0.2138, 4.938), (-2.64, 0.3512, 4.938), (-2.777, 0.6828, 4.938), (-2.64, 1.014, 4.938), (-1.899, 1.207, 5.92), (-1.567, 1.07, 5.92), (-1.43, 0.7383, 5.92), (-1.567, 0.4066, 5.92), (-1.899, 0.2693, 5.92), (-2.23, 0.4066, 5.92), (-2.368, 0.7383, 5.92), (-2.23, 1.07, 5.92)], [], [(0, 1, 3, 2), (2, 3, 5, 4), (4, 5, 7, 6), (6, 7, 9, 8), (8, 9, 11, 10), (10, 11, 13, 12), (12, 13, 15, 14), (14, 15, 1, 0), (0, 2, 4, 6, 8, 10, 12, 14), (5, 3, 17, 18), (11, 9, 20, 21), (1, 15, 23, 16), (3, 1, 16, 17), (7, 5, 18, 19), (13, 11, 21, 22), (9, 7, 19, 20), (15, 13, 22, 23), (16, 23, 31, 24), (22, 21, 29, 30), (20, 19, 27, 28), (18, 17, 25, 26), (23, 22, 30, 31), (21, 20, 28, 29), (19, 18, 26, 27), (17, 16, 24, 25)])
_uv = me_cylinder_002.uv_layers.new(name='UVMap')
_uv.uv.foreach_set('vector', [1.0, 0.5, 1.0, 1.0, 0.875, 1.0, 0.875, 0.5, 0.875, 0.5, 0.875, 1.0, 0.75, 1.0, 0.75, 0.5, 0.75, 0.5, 0.75, 1.0, 0.625, 1.0, 0.625, 0.5, 0.625, 0.5, 0.625, 1.0, 0.5, 1.0, 0.5, 0.5, 0.5, 0.5, 0.5, 1.0, 0.375, 1.0, 0.375, 0.5, 0.375, 0.5, 0.375, 1.0, 0.25, 1.0, 0.25, 0.5, 0.25, 0.5, 0.25, 1.0, 0.125, 1.0, 0.125, 0.5, 0.125, 0.5, 0.125, 1.0, 0.0, 1.0, 0.0, 0.5, 0.75, 0.49, 0.9197, 0.4197, 0.99, 0.25, 0.9197, 0.08029, 0.75, 0.01, 0.5803, 0.08029, 0.51, 0.25, 0.5803, 0.4197, 0.75, 1.0, 0.875, 1.0, 0.875, 1.0, 0.75, 1.0, 0.375, 1.0, 0.5, 1.0, 0.5, 1.0, 0.375, 1.0, 0.0, 1.0, 0.125, 1.0, 0.125, 1.0, 0.0, 1.0, 0.875, 1.0, 1.0, 1.0, 1.0, 1.0, 0.875, 1.0, 0.625, 1.0, 0.75, 1.0, 0.75, 1.0, 0.625, 1.0, 0.25, 1.0, 0.375, 1.0, 0.375, 1.0, 0.25, 1.0, 0.5, 1.0, 0.625, 1.0, 0.625, 1.0, 0.5, 1.0, 0.125, 1.0, 0.25, 1.0, 0.25, 1.0, 0.125, 1.0, 0.0, 1.0, 0.125, 1.0, 0.125, 1.0, 0.0, 1.0, 0.25, 1.0, 0.375, 1.0, 0.375, 1.0, 0.25, 1.0, 0.5, 1.0, 0.625, 1.0, 0.625, 1.0, 0.5, 1.0, 0.75, 1.0, 0.875, 1.0, 0.875, 1.0, 0.75, 1.0, 0.125, 1.0, 0.25, 1.0, 0.25, 1.0, 0.125, 1.0, 0.375, 1.0, 0.5, 1.0, 0.5, 1.0, 0.375, 1.0, 0.625, 1.0, 0.75, 1.0, 0.75, 1.0, 0.625, 1.0, 0.875, 1.0, 1.0, 1.0, 1.0, 1.0, 0.875, 1.0])
me_cylinder_002.update()
me_cylinder_003 = bpy.data.meshes.new('Cylinder.003')
me_cylinder_003.from_pydata([(-5.407, -0.0664, 13.98), (-4.906, -0.0664, 14.31), (-5.082, -0.3514, 13.49), (-4.581, -0.3514, 13.81), (-5.002, -0.9917, 13.36), (-4.501, -0.9917, 13.69), (-5.227, -1.505, 13.71), (-4.726, -1.505, 14.03), (-5.588, -1.505, 14.25), (-5.087, -1.505, 14.58), (-5.812, -0.9917, 14.6), (-5.312, -0.9917, 14.93), (-5.732, -0.3514, 14.47), (-5.231, -0.3514, 14.8), (-7.183, -0.0664, 12.88), (-6.858, -0.3514, 12.38), (-6.778, -0.9917, 12.26), (-7.003, -1.505, 12.6), (-7.364, -1.505, 13.15), (-7.588, -0.9917, 13.5), (-7.508, -0.3514, 13.37), (-9.137, -0.0664, 11.71), (-8.812, -0.3514, 11.21), (-8.732, -0.9917, 11.09), (-8.957, -1.505, 11.43), (-9.317, -1.505, 11.98), (-9.542, -0.9917, 12.32), (-9.462, -0.3514, 12.2), (-11.52, -0.0664, 10.04), (-11.19, -0.3514, 9.542), (-11.11, -0.9917, 9.42), (-11.34, -1.505, 9.762), (-11.7, -1.505, 10.31), (-11.92, -0.9917, 10.65), (-11.84, -0.3514, 10.53), (-11.88, -0.1158, 9.802), (-11.56, -0.4008, 9.307), (-11.48, -1.041, 9.185), (-11.7, -1.555, 9.528), (-12.07, -1.555, 10.08), (-12.29, -1.041, 10.42), (-12.21, -0.4008, 10.3)], [], [(0, 1, 3, 2), (2, 3, 5, 4), (4, 5, 7, 6), (6, 7, 9, 8), (8, 9, 11, 10), (3, 1, 13, 11, 9, 7, 5), (10, 11, 13, 12), (12, 13, 1, 0), (8, 10, 19, 18), (17, 18, 25, 24), (0, 2, 15, 14), (4, 6, 17, 16), (10, 12, 20, 19), (6, 8, 18, 17), (12, 0, 14, 20), (2, 4, 16, 15), (21, 22, 29, 28), (15, 16, 23, 22), (20, 14, 21, 27), (18, 19, 26, 25), (16, 17, 24, 23), (14, 15, 22, 21), (19, 20, 27, 26), (33, 34, 41, 40), (26, 27, 34, 33), (24, 25, 32, 31), (22, 23, 30, 29), (27, 21, 28, 34), (25, 26, 33, 32), (23, 24, 31, 30), (35, 36, 37, 38, 39, 40, 41), (31, 32, 39, 38), (29, 30, 37, 36), (34, 28, 35, 41), (32, 33, 40, 39), (30, 31, 38, 37), (28, 29, 36, 35)])
_uv = me_cylinder_003.uv_layers.new(name='UVMap')
_uv.uv.foreach_set('vector', [1.0, 0.5, 1.0, 1.0, 0.8571, 1.0, 0.8571, 0.5, 0.8571, 0.5, 0.8571, 1.0, 0.7143, 1.0, 0.7143, 0.5, 0.7143, 0.5, 0.7143, 1.0, 0.5714, 1.0, 0.5714, 0.5, 0.5714, 0.5, 0.5714, 1.0, 0.4286, 1.0, 0.4286, 0.5, 0.4286, 0.5, 0.4286, 1.0, 0.2857, 1.0, 0.2857, 0.5, 0.4376, 0.3996, 0.25, 0.49, 0.06236, 0.3996, 0.01602, 0.1966, 0.1459, 0.03377, 0.3541, 0.03377, 0.484, 0.1966, 0.2857, 0.5, 0.2857, 1.0, 0.1429, 1.0, 0.1429, 0.5, 0.1429, 0.5, 0.1429, 1.0, 2.98e-08, 1.0, 2.98e-08, 0.5, 0.4286, 0.5, 0.2857, 0.5, 0.2857, 0.5, 0.4286, 0.5, 0.5714, 0.5, 0.4286, 0.5, 0.4286, 0.5, 0.5714, 0.5, 1.0, 0.5, 0.8571, 0.5, 0.8571, 0.5, 1.0, 0.5, 0.7143, 0.5, 0.5714, 0.5, 0.5714, 0.5, 0.7143, 0.5, 0.2857, 0.5, 0.1429, 0.5, 0.1429, 0.5, 0.2857, 0.5, 0.5714, 0.5, 0.4286, 0.5, 0.4286, 0.5, 0.5714, 0.5, 0.1429, 0.5, 2.98e-08, 0.5, 2.98e-08, 0.5, 0.1429, 0.5, 0.8571, 0.5, 0.7143, 0.5, 0.7143, 0.5, 0.8571, 0.5, 1.0, 0.5, 0.8571, 0.5, 0.8571, 0.5, 1.0, 0.5, 0.8571, 0.5, 0.7143, 0.5, 0.7143, 0.5, 0.8571, 0.5, 0.1429, 0.5, 2.98e-08, 0.5, 2.98e-08, 0.5, 0.1429, 0.5, 0.4286, 0.5, 0.2857, 0.5, 0.2857, 0.5, 0.4286, 0.5, 0.7143, 0.5, 0.5714, 0.5, 0.5714, 0.5, 0.7143, 0.5, 1.0, 0.5, 0.8571, 0.5, 0.8571, 0.5, 1.0, 0.5, 0.2857, 0.5, 0.1429, 0.5, 0.1429, 0.5, 0.2857, 0.5, 0.2857, 0.5, 0.1429, 0.5, 0.1429, 0.5, 0.2857, 0.5, 0.2857, 0.5, 0.1429, 0.5, 0.1429, 0.5, 0.2857, 0.5, 0.5714, 0.5, 0.4286, 0.5, 0.4286, 0.5, 0.5714, 0.5, 0.8571, 0.5, 0.7143, 0.5, 0.7143, 0.5, 0.8571, 0.5, 0.1429, 0.5, 2.98e-08, 0.5, 2.98e-08, 0.5, 0.1429, 0.5, 0.4286, 0.5, 0.2857, 0.5, 0.2857, 0.5, 0.4286, 0.5, 0.7143, 0.5, 0.5714, 0.5, 0.5714, 0.5, 0.7143, 0.5, 0.75, 0.49, 0.9376, 0.3996, 0.984, 0.1966, 0.8541, 0.03377, 0.6459, 0.03377, 0.516, 0.1966, 0.5624, 0.3996, 0.5714, 0.5, 0.4286, 0.5, 0.4286, 0.5, 0.5714, 0.5, 0.8571, 0.5, 0.7143, 0.5, 0.7143, 0.5, 0.8571, 0.5, 0.1429, 0.5, 2.98e-08, 0.5, 2.98e-08, 0.5, 0.1429, 0.5, 0.4286, 0.5, 0.2857, 0.5, 0.2857, 0.5, 0.4286, 0.5, 0.7143, 0.5, 0.5714, 0.5, 0.5714, 0.5, 0.7143, 0.5, 1.0, 0.5, 0.8571, 0.5, 0.8571, 0.5, 1.0, 0.5])
me_cylinder_003.update()
me_cylinder_004 = bpy.data.meshes.new('Cylinder.004')
me_cylinder_004.from_pydata([(-12.17, -0.06694, 10.37), (-11.88, -0.2251, 10.47), (-11.65, 0.1224, 9.586), (-11.49, -0.0804, 9.866), (-11.24, -0.408, 8.955), (-11.17, -0.4858, 9.384), (-11.24, -1.259, 8.955), (-11.17, -1.136, 9.384), (-11.65, -1.789, 9.586), (-11.49, -1.541, 9.866), (-12.17, -1.6, 10.37), (-11.88, -1.397, 10.47), (-12.4, -0.8334, 10.72), (-12.06, -0.8109, 10.73), (-12.94, -0.06694, 9.866), (-12.42, 0.1224, 9.079), (-12.01, -0.408, 8.449), (-12.01, -1.259, 8.449), (-13.17, -0.8334, 10.22), (-12.42, -1.789, 9.079), (-12.94, -1.6, 9.866), (-12.96, -0.4791, 9.457), (-12.73, -0.3944, 9.104), (-12.54, -0.6318, 8.822), (-12.54, -1.013, 8.822), (-13.06, -0.8222, 9.613), (-12.73, -1.25, 9.104), (-12.96, -1.165, 9.457), (-13.53, -0.6625, 10.01), (-13.57, -0.6665, 10.36), (-13.39, -0.355, 10.05), (-13.43, -0.3589, 10.4), (-12.52, -0.832, 9.631), (-12.39, -0.7924, 9.955), (-12.61, -0.5032, 9.651), (-12.47, -0.4636, 9.975), (-13.92, -0.1038, 9.84), (-14.06, -0.4113, 9.798), (-14.11, -0.4152, 10.15), (-13.97, -0.1077, 10.19), (-14.14, 0.04347, 9.637), (-14.07, -0.28, 9.716), (-14.24, -0.216, 10.03), (-14.31, 0.1074, 9.945), (-13.14, -1.59, 9.575), (-13.27, -1.703, 9.886), (-13.24, -1.279, 9.672), (-13.37, -1.393, 9.982), (-12.19, -1.058, 9.6), (-12.21, -1.028, 9.953), (-12.47, -0.8538, 9.592), (-12.48, -0.8235, 9.945), (-13.77, -1.371, 9.42), (-13.67, -1.681, 9.323), (-13.8, -1.795, 9.634), (-13.9, -1.484, 9.731), (-13.99, -1.089, 8.967), (-13.92, -1.423, 8.982), (-14.2, -1.442, 9.204), (-14.26, -1.107, 9.189), (-12.66, -1.284, 8.284), (-12.76, -1.626, 8.271), (-12.84, -1.267, 8.573), (-12.94, -1.608, 8.561), (-11.89, -1.017, 8.998), (-11.91, -1.333, 9.158), (-12.21, -0.9595, 9.11), (-12.23, -1.275, 9.27), (-13.33, -1.12, 8.265), (-13.15, -1.137, 7.976), (-13.24, -1.479, 7.963), (-13.42, -1.461, 8.252), (-13.61, -0.6173, 8.287), (-13.46, -0.7503, 8.011), (-13.72, -0.989, 8.013), (-13.87, -0.856, 8.29)], [], [(1, 13, 11, 9, 7, 5, 3), (1, 0, 12, 13), (5, 4, 2, 3), (3, 2, 0, 1), (7, 6, 4, 5), (8, 10, 20, 19), (9, 8, 6, 7), (13, 12, 10, 11), (11, 10, 8, 9), (19, 20, 27, 26), (0, 2, 15, 14), (6, 8, 19, 17), (12, 0, 14, 18), (4, 6, 17, 16), (10, 12, 18, 20), (2, 4, 16, 15), (25, 21, 22, 23, 24, 26, 27), (18, 14, 21, 25), (16, 17, 24, 23), (20, 18, 25, 27), (17, 19, 26, 24), (15, 16, 23, 22), (14, 15, 22, 21), (29, 31, 39, 38), (30, 31, 35, 34), (34, 35, 33, 32), (32, 33, 29, 28), (30, 34, 32, 28), (35, 31, 29, 33), (39, 36, 40, 43), (30, 28, 37, 36), (31, 30, 36, 39), (28, 29, 38, 37), (41, 42, 43, 40), (37, 38, 42, 41), (38, 39, 43, 42), (36, 37, 41, 40), (45, 47, 55, 54), (46, 47, 51, 50), (50, 51, 49, 48), (48, 49, 45, 44), (46, 50, 48, 44), (51, 47, 45, 49), (55, 52, 56, 59), (46, 44, 53, 52), (47, 46, 52, 55), (44, 45, 54, 53), (57, 58, 59, 56), (53, 54, 58, 57), (54, 55, 59, 58), (52, 53, 57, 56), (61, 63, 71, 70), (62, 63, 67, 66), (66, 67, 65, 64), (64, 65, 61, 60), (62, 66, 64, 60), (67, 63, 61, 65), (71, 68, 72, 75), (62, 60, 69, 68), (63, 62, 68, 71), (60, 61, 70, 69), (73, 74, 75, 72), (69, 70, 74, 73), (70, 71, 75, 74), (68, 69, 73, 72)])
_uv = me_cylinder_004.uv_layers.new(name='UVMap')
_uv.uv.foreach_set('vector', [0.5624, 0.3996, 0.75, 0.49, 0.9376, 0.3996, 0.984, 0.1966, 0.8541, 0.03377, 0.6459, 0.03377, 0.516, 0.1966, 1.0, 0.5, 1.0, 1.0, 0.8571, 1.0, 0.8571, 0.5, 0.8571, 0.5, 0.8571, 1.0, 0.7143, 1.0, 0.7143, 0.5, 0.7143, 0.5, 0.7143, 1.0, 0.5714, 1.0, 0.5714, 0.5, 0.5714, 0.5, 0.5714, 1.0, 0.4286, 1.0, 0.4286, 0.5, 2.98e-08, 1.0, 0.1429, 1.0, 0.1429, 1.0, 2.98e-08, 1.0, 0.4286, 0.5, 0.4286, 1.0, 0.2857, 1.0, 0.2857, 0.5, 0.2857, 0.5, 0.2857, 1.0, 0.1429, 1.0, 0.1429, 0.5, 0.1429, 0.5, 0.1429, 1.0, 2.98e-08, 1.0, 2.98e-08, 0.5, 2.98e-08, 1.0, 0.1429, 1.0, 0.1429, 1.0, 2.98e-08, 1.0, 0.5714, 1.0, 0.7143, 1.0, 0.7143, 1.0, 0.5714, 1.0, 0.2857, 1.0, 0.4286, 1.0, 0.4286, 1.0, 0.2857, 1.0, 0.8571, 1.0, 1.0, 1.0, 1.0, 1.0, 0.8571, 1.0, 0.4286, 1.0, 0.5714, 1.0, 0.5714, 1.0, 0.4286, 1.0, 0.1429, 1.0, 0.2857, 1.0, 0.2857, 1.0, 0.1429, 1.0, 0.7143, 1.0, 0.8571, 1.0, 0.8571, 1.0, 0.7143, 1.0, 0.25, 0.49, 0.06236, 0.3996, 0.01602, 0.1966, 0.1459, 0.03377, 0.3541, 0.03377, 0.484, 0.1966, 0.4376, 0.3996, 0.8571, 1.0, 1.0, 1.0, 1.0, 1.0, 0.8571, 1.0, 0.4286, 1.0, 0.5714, 1.0, 0.5714, 1.0, 0.4286, 1.0, 0.1429, 1.0, 0.2857, 1.0, 0.2857, 1.0, 0.1429, 1.0, 0.2857, 1.0, 0.4286, 1.0, 0.4286, 1.0, 0.2857, 1.0, 0.7143, 1.0, 0.8571, 1.0, 0.8571, 1.0, 0.7143, 1.0, 0.5714, 1.0, 0.7143, 1.0, 0.7143, 1.0, 0.5714, 1.0, 0.875, 0.75, 0.875, 0.5, 0.875, 0.5, 0.875, 0.75, 0.375, 0.25, 0.625, 0.25, 0.625, 0.5, 0.375, 0.5, 0.375, 0.5, 0.625, 0.5, 0.625, 0.75, 0.375, 0.75, 0.375, 0.75, 0.625, 0.75, 0.625, 1.0, 0.375, 1.0, 0.125, 0.5, 0.375, 0.5, 0.375, 0.75, 0.125, 0.75, 0.625, 0.5, 0.875, 0.5, 0.875, 0.75, 0.625, 0.75, 0.625, 0.25, 0.375, 0.25, 0.375, 0.25, 0.625, 0.25, 0.125, 0.5, 0.125, 0.75, 0.125, 0.75, 0.125, 0.5, 0.625, 0.25, 0.375, 0.25, 0.375, 0.25, 0.625, 0.25, 0.375, 1.0, 0.625, 1.0, 0.625, 1.0, 0.375, 1.0, 0.375, 0.0, 0.625, 0.0, 0.625, 0.25, 0.375, 0.25, 0.375, 1.0, 0.625, 1.0, 0.625, 1.0, 0.375, 1.0, 0.875, 0.75, 0.875, 0.5, 0.875, 0.5, 0.875, 0.75, 0.125, 0.5, 0.125, 0.75, 0.125, 0.75, 0.125, 0.5, 0.875, 0.75, 0.875, 0.5, 0.875, 0.5, 0.875, 0.75, 0.375, 0.25, 0.625, 0.25, 0.625, 0.5, 0.375, 0.5, 0.375, 0.5, 0.625, 0.5, 0.625, 0.75, 0.375, 0.75, 0.375, 0.75, 0.625, 0.75, 0.625, 1.0, 0.375, 1.0, 0.125, 0.5, 0.375, 0.5, 0.375, 0.75, 0.125, 0.75, 0.625, 0.5, 0.875, 0.5, 0.875, 0.75, 0.625, 0.75, 0.625, 0.25, 0.375, 0.25, 0.375, 0.25, 0.625, 0.25, 0.125, 0.5, 0.125, 0.75, 0.125, 0.75, 0.125, 0.5, 0.625, 0.25, 0.375, 0.25, 0.375, 0.25, 0.625, 0.25, 0.375, 1.0, 0.625, 1.0, 0.625, 1.0, 0.375, 1.0, 0.375, 0.0, 0.625, 0.0, 0.625, 0.25, 0.375, 0.25, 0.375, 1.0, 0.625, 1.0, 0.625, 1.0, 0.375, 1.0, 0.875, 0.75, 0.875, 0.5, 0.875, 0.5, 0.875, 0.75, 0.125, 0.5, 0.125, 0.75, 0.125, 0.75, 0.125, 0.5, 0.875, 0.75, 0.875, 0.5, 0.875, 0.5, 0.875, 0.75, 0.375, 0.25, 0.625, 0.25, 0.625, 0.5, 0.375, 0.5, 0.375, 0.5, 0.625, 0.5, 0.625, 0.75, 0.375, 0.75, 0.375, 0.75, 0.625, 0.75, 0.625, 1.0, 0.375, 1.0, 0.125, 0.5, 0.375, 0.5, 0.375, 0.75, 0.125, 0.75, 0.625, 0.5, 0.875, 0.5, 0.875, 0.75, 0.625, 0.75, 0.625, 0.25, 0.375, 0.25, 0.375, 0.25, 0.625, 0.25, 0.125, 0.5, 0.125, 0.75, 0.125, 0.75, 0.125, 0.5, 0.625, 0.25, 0.375, 0.25, 0.375, 0.25, 0.625, 0.25, 0.375, 1.0, 0.625, 1.0, 0.625, 1.0, 0.375, 1.0, 0.375, 0.0, 0.625, 0.0, 0.625, 0.25, 0.375, 0.25, 0.375, 1.0, 0.625, 1.0, 0.625, 1.0, 0.375, 1.0, 0.875, 0.75, 0.875, 0.5, 0.875, 0.5, 0.875, 0.75, 0.125, 0.5, 0.125, 0.75, 0.125, 0.75, 0.125, 0.5])
me_cylinder_004.update()

# ---- objects
ob_cylinder = bpy.data.objects.new('Cylinder', me_cylinder)
ob_cylinder_001 = bpy.data.objects.new('Cylinder.001', me_cylinder_001)
ob_sphere = bpy.data.objects.new('Sphere', me_sphere)
ob_cube = bpy.data.objects.new('Cube', me_cube_001)
ob_cylinder_002 = bpy.data.objects.new('Cylinder.002', me_cylinder_002)
ob_cylinder_003 = bpy.data.objects.new('Cylinder.003', me_cylinder_003)
ob_cylinder_004 = bpy.data.objects.new('Cylinder.004', me_cylinder_004)

# ---- transforms, parenting, visibility, modifiers, constraints
ob_cylinder.location = (0.0, 0.0, -4.792)
ob_cylinder.rotation_euler = (0.0, -0.0, 1.571)
ob_cylinder.use_mesh_mirror_y = True
_m = ob_cylinder.modifiers.new('Mirror', 'MIRROR')
_m.use_axis = (False, True, False)
_m.use_clip = True
ob_cylinder_001.location = (0.0, 0.0, -4.792)
ob_cylinder_001.rotation_euler = (0.0, -0.0, 1.571)
ob_cylinder_001.use_mesh_mirror_y = True
_m = ob_cylinder_001.modifiers.new('Mirror', 'MIRROR')
_m.use_axis = (False, True, False)
_m.use_clip = True
ob_sphere.location = (0.0, 0.0, -3.127)
_m = ob_sphere.modifiers.new('Mirror', 'MIRROR')
ob_cube.location = (0.0, 0.0, 0.0)
_m = ob_cube.modifiers.new('Mirror', 'MIRROR')
ob_cylinder_002.location = (0.0, 0.0, 0.0)
_m = ob_cylinder_002.modifiers.new('Mirror', 'MIRROR')
ob_cylinder_003.location = (0.0, 0.0, 0.0)
_m = ob_cylinder_003.modifiers.new('Mirror', 'MIRROR')
ob_cylinder_004.location = (0.0, 0.0, 0.0)
_m = ob_cylinder_004.modifiers.new('Mirror', 'MIRROR')

# ---- collection membership
col_collection.objects.link(ob_cylinder)
col_collection.objects.link(ob_cylinder_001)
col_collection.objects.link(ob_sphere)
col_collection.objects.link(ob_cube)
col_collection.objects.link(ob_cylinder_002)
col_collection.objects.link(ob_cylinder_003)
col_collection.objects.link(ob_cylinder_004)

# ---- scene / render settings (as saved in the file)
scene.frame_start = 1; scene.frame_end = 250; scene.frame_set(0)
scene.render.engine = 'BLENDER_EEVEE_NEXT'
scene.cycles.sampling_pattern = 'TABULATED_SOBOL'
scene.cycles.use_light_tree = False
scene.view_settings.view_transform = 'Filmic'
bpy.context.view_layer.update()

# ---- added for rendering (the .blend has no active camera and no usable light): camera, sun
cam_auto = bpy.data.cameras.new('AutoCamera')
cam_auto.lens = 50.0
cam_auto.sensor_width = 36.0
cam_auto.clip_end = 1000.0
ob_auto_camera = bpy.data.objects.new('AutoCamera', cam_auto)
scene.collection.objects.link(ob_auto_camera)
ob_auto_camera.location = (33.6843, -40.4212, 37.2471)
ob_auto_camera.rotation_euler = (1.09748, -7.21219e-08, 0.694738)
scene.camera = ob_auto_camera
light_auto_sun = bpy.data.lights.new('AutoSun', 'SUN')
light_auto_sun.energy = 3.0
light_auto_sun.angle = 0.0523599
ob_auto_sun = bpy.data.objects.new('AutoSun', light_auto_sun)
scene.collection.objects.link(ob_auto_sun)
ob_auto_sun.rotation_euler = (0.872665, 0.174533, 0.523599)
bpy.context.view_layer.update()
